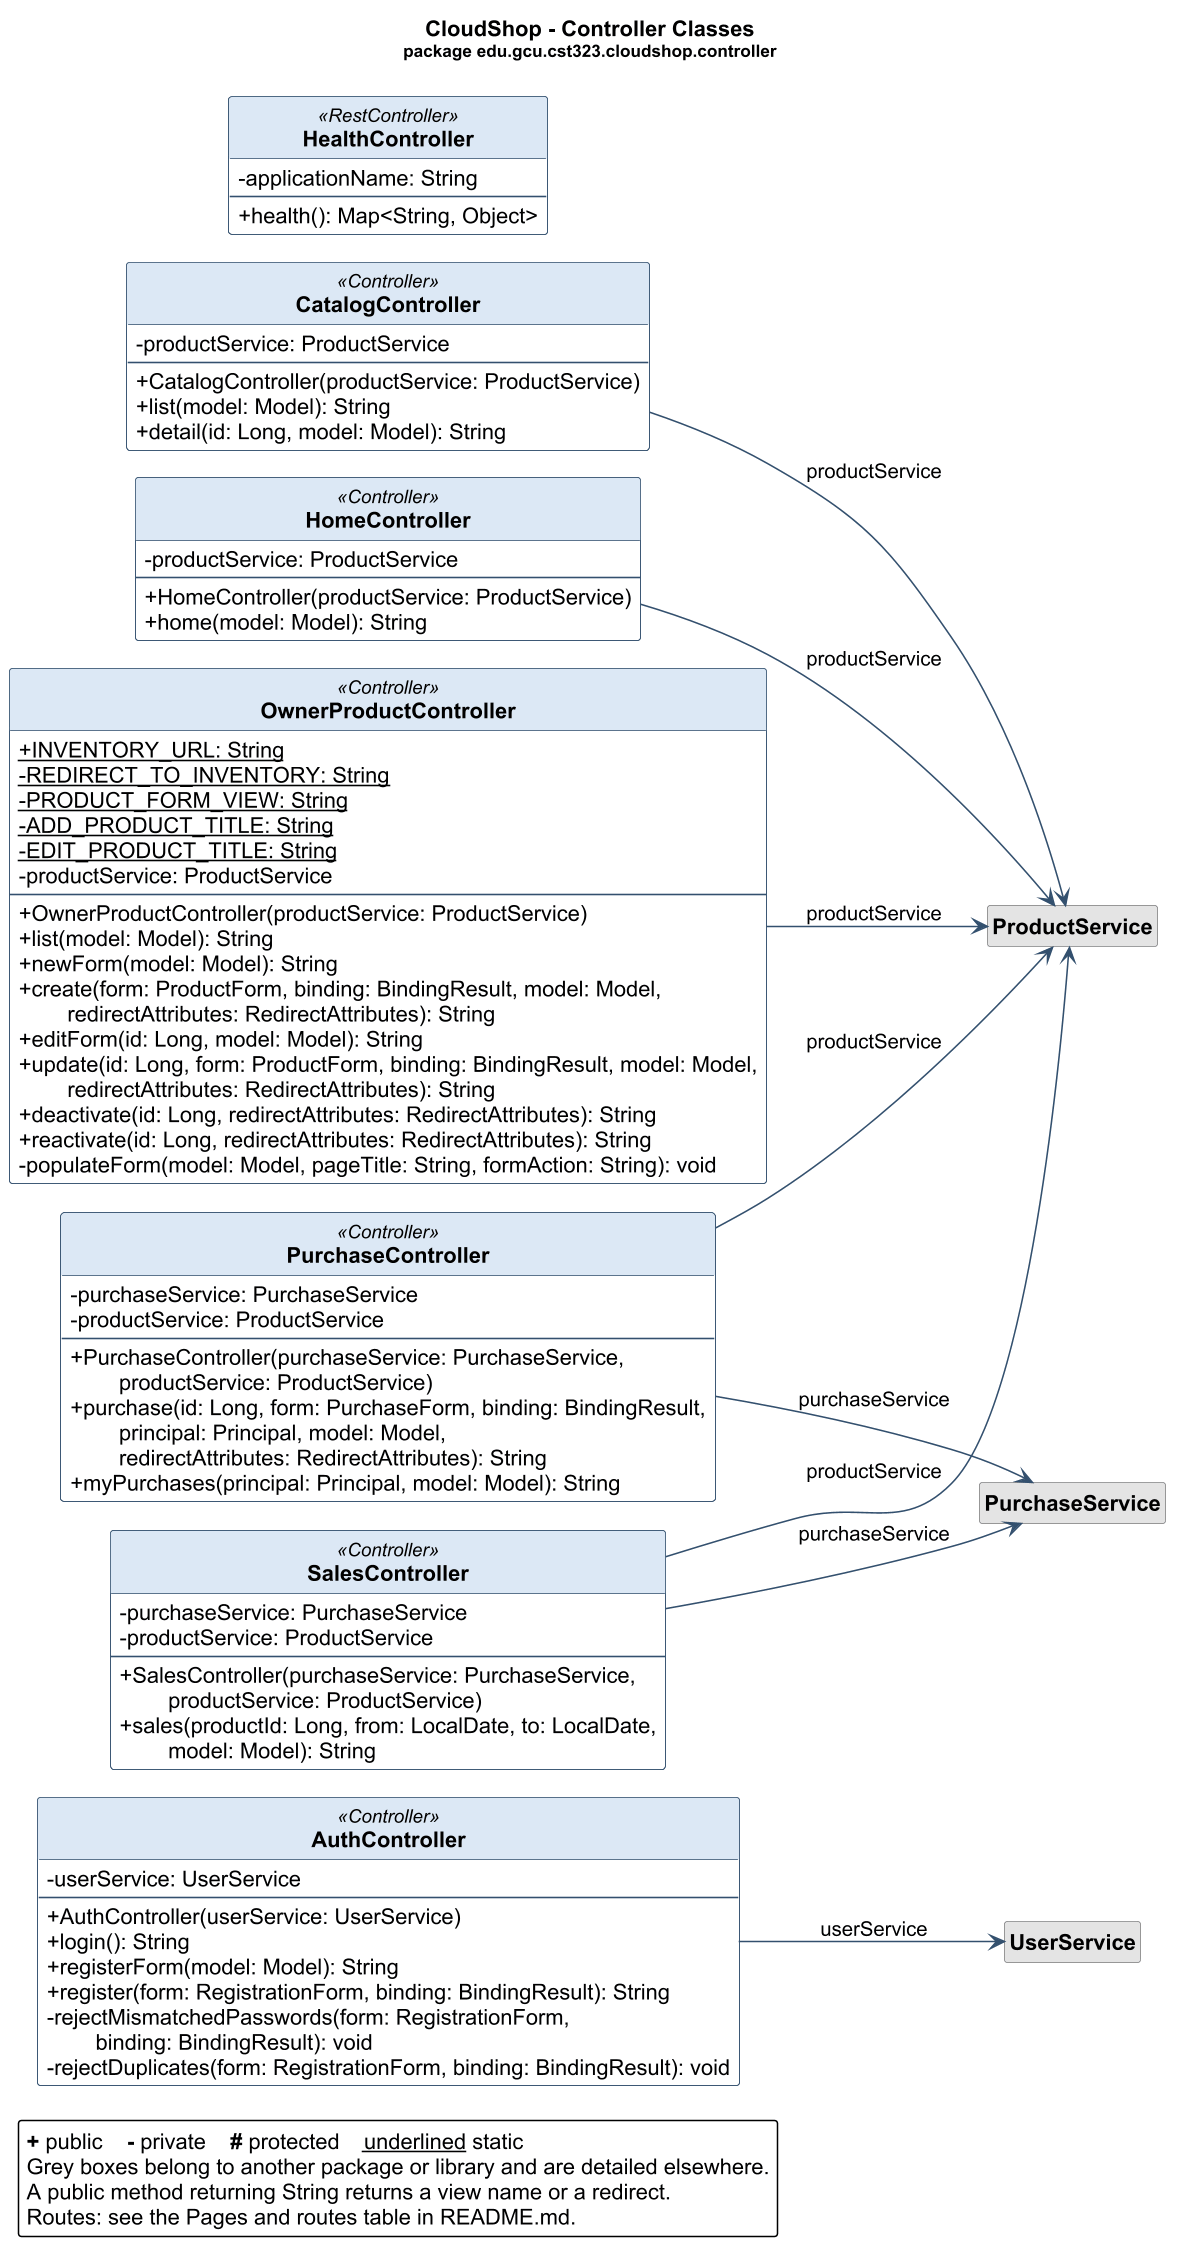

The diagram above was rendered by PlantUML. Its source (embedded in the PNG):
@startuml uml-controllers
' GENERATED by docs/diagrams/tools/UmlClassDiagrams.java from target/classes.
' Do not edit by hand: change the Java code and run docs/diagrams/render.sh.
!pragma layout smetana
left to right direction
skinparam dpi 150
skinparam classAttributeIconSize 0
skinparam backgroundColor white
skinparam shadowing false
skinparam defaultFontName Arial
skinparam roundCorner 4
skinparam class {
    BackgroundColor #FBFCFE
    BorderColor #33506E
    ArrowColor #33506E
    HeaderBackgroundColor #DCE8F5
    FontStyle bold
    BackgroundColor<<external>> #F2F2F2
    HeaderBackgroundColor<<external>> #E4E4E4
    BorderColor<<external>> #8A8A8A
}
hide circle
hide <<external>> stereotype

title CloudShop - Controller Classes\n<size:11>package edu.gcu.cst323.cloudshop.controller</size>

class AuthController <<Controller>> {
    - userService: UserService
    --
    + AuthController(userService: UserService)
    + login(): String
    + registerForm(model: Model): String
    + register(form: RegistrationForm, binding: BindingResult): String
    - rejectMismatchedPasswords(form: RegistrationForm,\n        binding: BindingResult): void
    - rejectDuplicates(form: RegistrationForm, binding: BindingResult): void
}

class CatalogController <<Controller>> {
    - productService: ProductService
    --
    + CatalogController(productService: ProductService)
    + list(model: Model): String
    + detail(id: Long, model: Model): String
}

class HealthController <<RestController>> {
    - applicationName: String
    --
    + health(): Map<String, Object>
}

class HomeController <<Controller>> {
    - productService: ProductService
    --
    + HomeController(productService: ProductService)
    + home(model: Model): String
}

class OwnerProductController <<Controller>> {
    + {static} INVENTORY_URL: String
    - {static} REDIRECT_TO_INVENTORY: String
    - {static} PRODUCT_FORM_VIEW: String
    - {static} ADD_PRODUCT_TITLE: String
    - {static} EDIT_PRODUCT_TITLE: String
    - productService: ProductService
    --
    + OwnerProductController(productService: ProductService)
    + list(model: Model): String
    + newForm(model: Model): String
    + create(form: ProductForm, binding: BindingResult, model: Model,\n        redirectAttributes: RedirectAttributes): String
    + editForm(id: Long, model: Model): String
    + update(id: Long, form: ProductForm, binding: BindingResult, model: Model,\n        redirectAttributes: RedirectAttributes): String
    + deactivate(id: Long, redirectAttributes: RedirectAttributes): String
    + reactivate(id: Long, redirectAttributes: RedirectAttributes): String
    - populateForm(model: Model, pageTitle: String, formAction: String): void
}

class PurchaseController <<Controller>> {
    - purchaseService: PurchaseService
    - productService: ProductService
    --
    + PurchaseController(purchaseService: PurchaseService,\n        productService: ProductService)
    + purchase(id: Long, form: PurchaseForm, binding: BindingResult,\n        principal: Principal, model: Model,\n        redirectAttributes: RedirectAttributes): String
    + myPurchases(principal: Principal, model: Model): String
}

class SalesController <<Controller>> {
    - purchaseService: PurchaseService
    - productService: ProductService
    --
    + SalesController(purchaseService: PurchaseService,\n        productService: ProductService)
    + sales(productId: Long, from: LocalDate, to: LocalDate,\n        model: Model): String
}

class UserService <<external>>
hide UserService members
class ProductService <<external>>
hide ProductService members
class PurchaseService <<external>>
hide PurchaseService members

AuthController --> UserService : userService
CatalogController --> ProductService : productService
HomeController --> ProductService : productService
OwnerProductController --> ProductService : productService
PurchaseController --> PurchaseService : purchaseService
PurchaseController --> ProductService : productService
SalesController --> PurchaseService : purchaseService
SalesController --> ProductService : productService

legend bottom left
    <b>+</b> public    <b>-</b> private    <b>#</b> protected    <u>underlined</u> static
    Grey boxes belong to another package or library and are detailed elsewhere.
    A public method returning String returns a view name or a redirect.
    Routes: see the Pages and routes table in README.md.
endlegend
@enduml